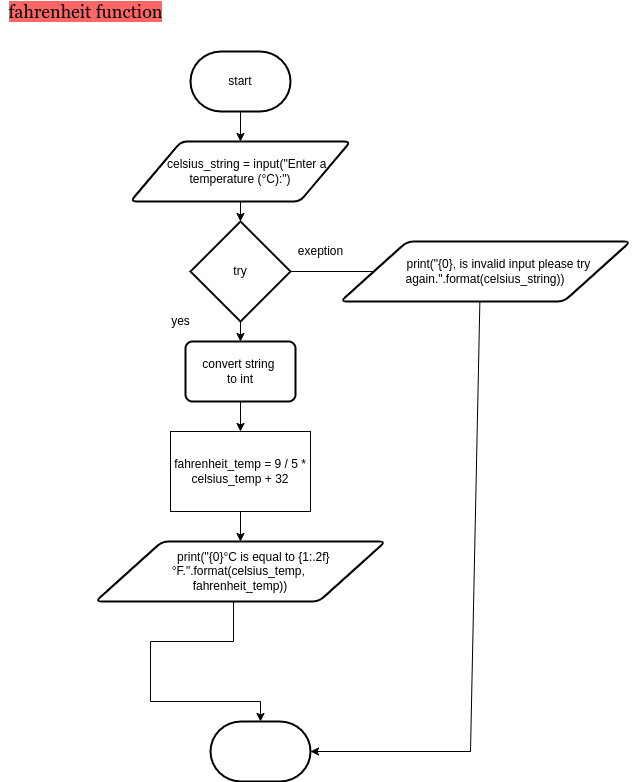

The diagram above was exported from draw.io. Its source (the exported page's mxGraphModel, read from the mxfile embedded in the PNG):
<mxGraphModel dx="443" dy="182" grid="1" gridSize="10" guides="1" tooltips="1" connect="1" arrows="1" fold="1" page="1" pageScale="1" pageWidth="1200" pageHeight="1600" math="0" shadow="0">
  <root>
    <mxCell id="0" />
    <mxCell id="1" parent="0" />
    <mxCell id="5" value="&lt;font style=&quot;font-size: 18px ; background-color: rgb(255 , 102 , 102)&quot; color=&quot;#000000&quot;&gt;fahrenheit function&lt;/font&gt;" style="text;html=1;align=center;verticalAlign=middle;resizable=0;points=[];autosize=1;strokeColor=none;fillColor=none;fontSize=12;fontFamily=Georgia;" parent="1" vertex="1">
      <mxGeometry x="130" y="580" width="170" height="20" as="geometry" />
    </mxCell>
    <mxCell id="11" style="edgeStyle=none;html=1;fontFamily=Helvetica;fontSize=12;entryX=0.5;entryY=0;entryDx=0;entryDy=0;exitX=0.5;exitY=1;exitDx=0;exitDy=0;exitPerimeter=0;" edge="1" parent="1" source="34" target="12">
      <mxGeometry relative="1" as="geometry">
        <mxPoint x="380" y="720" as="targetPoint" />
        <mxPoint x="370" y="690" as="sourcePoint" />
      </mxGeometry>
    </mxCell>
    <mxCell id="15" style="edgeStyle=none;html=1;fontFamily=Helvetica;fontSize=12;entryX=0.5;entryY=0;entryDx=0;entryDy=0;entryPerimeter=0;" edge="1" parent="1" source="12" target="14">
      <mxGeometry relative="1" as="geometry" />
    </mxCell>
    <mxCell id="12" value="&lt;div&gt;&amp;nbsp; &amp;nbsp; celsius_string = input(&quot;Enter a temperature (°C):&quot;)&lt;/div&gt;" style="shape=parallelogram;html=1;strokeWidth=2;perimeter=parallelogramPerimeter;whiteSpace=wrap;rounded=1;arcSize=12;size=0.23;fontFamily=Helvetica;fontSize=12;" vertex="1" parent="1">
      <mxGeometry x="260" y="720" width="220" height="60" as="geometry" />
    </mxCell>
    <mxCell id="18" style="edgeStyle=none;html=1;fontFamily=Helvetica;fontSize=12;" edge="1" parent="1" source="14" target="17">
      <mxGeometry relative="1" as="geometry" />
    </mxCell>
    <mxCell id="14" value="try" style="strokeWidth=2;html=1;shape=mxgraph.flowchart.decision;whiteSpace=wrap;fontFamily=Helvetica;fontSize=12;" vertex="1" parent="1">
      <mxGeometry x="320" y="800" width="100" height="100" as="geometry" />
    </mxCell>
    <mxCell id="16" value="exeption" style="text;html=1;align=center;verticalAlign=middle;resizable=0;points=[];autosize=1;strokeColor=none;fillColor=none;fontSize=12;fontFamily=Helvetica;" vertex="1" parent="1">
      <mxGeometry x="420" y="820" width="60" height="20" as="geometry" />
    </mxCell>
    <mxCell id="22" style="edgeStyle=none;html=1;fontFamily=Helvetica;fontSize=12;entryX=0.5;entryY=0;entryDx=0;entryDy=0;" edge="1" parent="1" source="17" target="21">
      <mxGeometry relative="1" as="geometry">
        <mxPoint x="400" y="1020" as="targetPoint" />
      </mxGeometry>
    </mxCell>
    <mxCell id="17" value="convert string &lt;br&gt;to int" style="rounded=1;whiteSpace=wrap;html=1;absoluteArcSize=1;arcSize=14;strokeWidth=2;fontFamily=Helvetica;fontSize=12;" vertex="1" parent="1">
      <mxGeometry x="315" y="920" width="110" height="60" as="geometry" />
    </mxCell>
    <mxCell id="19" value="yes" style="text;html=1;align=center;verticalAlign=middle;resizable=0;points=[];autosize=1;strokeColor=none;fillColor=none;fontSize=12;fontFamily=Helvetica;" vertex="1" parent="1">
      <mxGeometry x="295" y="890" width="30" height="20" as="geometry" />
    </mxCell>
    <mxCell id="20" value="&lt;font face=&quot;Helvetica&quot;&gt;&lt;span style=&quot;font-size: 12px&quot;&gt;stop&lt;/span&gt;&lt;/font&gt;" style="strokeWidth=2;html=1;shape=mxgraph.flowchart.terminator;whiteSpace=wrap;labelBackgroundColor=none;fontFamily=Georgia;fontSize=18;fontColor=#FFFFFF;" vertex="1" parent="1">
      <mxGeometry x="340" y="1300" width="100" height="60" as="geometry" />
    </mxCell>
    <mxCell id="32" style="edgeStyle=none;rounded=0;html=1;entryX=0.5;entryY=0;entryDx=0;entryDy=0;fontFamily=Helvetica;fontSize=12;" edge="1" parent="1" source="21" target="31">
      <mxGeometry relative="1" as="geometry" />
    </mxCell>
    <mxCell id="21" value="fahrenheit_temp = 9 / 5 * celsius_temp + 32" style="rounded=0;whiteSpace=wrap;html=1;fontFamily=Helvetica;fontSize=12;" vertex="1" parent="1">
      <mxGeometry x="300" y="1010" width="140" height="80" as="geometry" />
    </mxCell>
    <mxCell id="30" style="edgeStyle=none;html=1;fontFamily=Helvetica;fontSize=12;rounded=0;exitX=1;exitY=0.5;exitDx=0;exitDy=0;exitPerimeter=0;entryX=1;entryY=0.5;entryDx=0;entryDy=0;entryPerimeter=0;" edge="1" parent="1" source="14" target="20">
      <mxGeometry relative="1" as="geometry">
        <mxPoint x="410" y="1190" as="targetPoint" />
        <Array as="points">
          <mxPoint x="610" y="850" />
          <mxPoint x="600" y="1330" />
        </Array>
      </mxGeometry>
    </mxCell>
    <mxCell id="28" value="&lt;div&gt;&amp;nbsp; &amp;nbsp; &amp;nbsp; &amp;nbsp; print(&quot;{0}, is invalid input please try again.&quot;.format(celsius_string))&lt;/div&gt;" style="shape=parallelogram;html=1;strokeWidth=2;perimeter=parallelogramPerimeter;whiteSpace=wrap;rounded=1;arcSize=12;size=0.23;fontFamily=Helvetica;fontSize=12;" vertex="1" parent="1">
      <mxGeometry x="470" y="820" width="290" height="60" as="geometry" />
    </mxCell>
    <mxCell id="33" style="edgeStyle=none;rounded=0;html=1;fontFamily=Helvetica;fontSize=12;entryX=0.5;entryY=0;entryDx=0;entryDy=0;entryPerimeter=0;exitX=0.476;exitY=0.983;exitDx=0;exitDy=0;exitPerimeter=0;" edge="1" parent="1" source="31" target="20">
      <mxGeometry relative="1" as="geometry">
        <mxPoint x="350" y="1220" as="sourcePoint" />
        <mxPoint x="365" y="1270" as="targetPoint" />
        <Array as="points">
          <mxPoint x="363" y="1220" />
          <mxPoint x="280" y="1220" />
          <mxPoint x="280" y="1280" />
          <mxPoint x="390" y="1280" />
        </Array>
      </mxGeometry>
    </mxCell>
    <mxCell id="31" value="&lt;div&gt;&amp;nbsp; &amp;nbsp; &amp;nbsp; &amp;nbsp; print(&quot;{0}°C is equal to {1:.2f}°F.&quot;.format(celsius_temp,&amp;nbsp;&lt;/div&gt;&lt;div&gt;fahrenheit_temp))&lt;/div&gt;" style="shape=parallelogram;html=1;strokeWidth=2;perimeter=parallelogramPerimeter;whiteSpace=wrap;rounded=1;arcSize=12;size=0.23;fontFamily=Helvetica;fontSize=12;" vertex="1" parent="1">
      <mxGeometry x="225" y="1120" width="290" height="60" as="geometry" />
    </mxCell>
    <mxCell id="34" value="start" style="strokeWidth=2;html=1;shape=mxgraph.flowchart.terminator;whiteSpace=wrap;fontFamily=Helvetica;fontSize=12;" vertex="1" parent="1">
      <mxGeometry x="320" y="630" width="100" height="60" as="geometry" />
    </mxCell>
  </root>
</mxGraphModel>